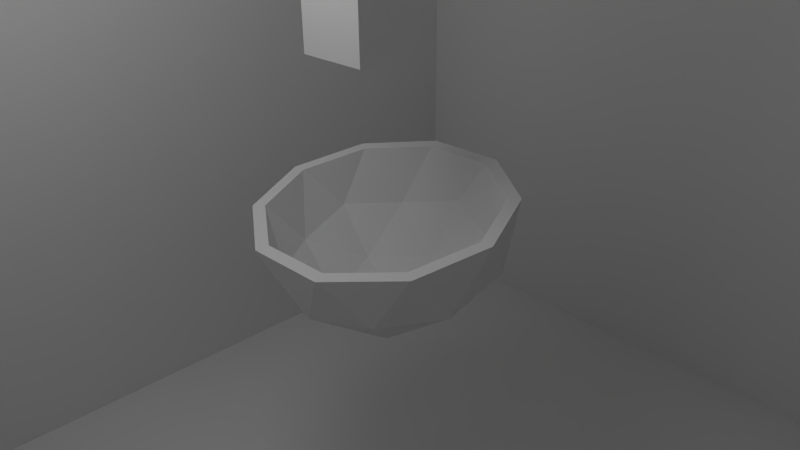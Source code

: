 # Source: cup_collision.blend  (saved by Blender 2.57.0; exported with 4.5.12 LTS)
import bpy
from mathutils import Matrix  # noqa: F401  (used for matrix-valued properties, if any)

bpy.ops.wm.read_factory_settings(use_empty=True)
scene = bpy.context.scene
scene.name = 'Scene'

# ---- collections
col_collection_1 = bpy.data.collections.new('Collection 1'); scene.collection.children.link(col_collection_1)

# ---- materials (node trees are filled in below, after node groups)
mat_material = bpy.data.materials.new('Material')
mat_material.alpha_threshold = 0.0
mat_material.use_transparent_shadow = False
mat_material.roughness = 0.5
mat_material.line_color = (0.0, 0.0, 0.0, 1.0)

# ---- material node trees

# ---- world
world_world = bpy.data.worlds.new('World'); scene.world = world_world
world_world.color = (0.05088, 0.05088, 0.05088)
world_world.use_sun_shadow = False
world_world.sun_shadow_jitter_overblur = 0.0
world_world.cycles.sampling_method = 'MANUAL'
world_world.cycles.sample_map_resolution = 256

# ---- cameras
cam_camera = bpy.data.cameras.new('Camera')
cam_camera.clip_end = 100.0
cam_camera.lens = 35.0
cam_camera.ortho_scale = 7.314
cam_camera.dof.focus_distance = 0.0
cam_camera.dof.aperture_fstop = 128.0

# ---- lights
light_lamp = bpy.data.lights.new('Lamp', 'POINT')
light_lamp.transmission_factor = 0.0
light_lamp.cutoff_distance = 30.0
light_lamp.energy = 100.0
light_lamp.shadow_buffer_clip_start = 1.001
light_lamp.shadow_soft_size = 1.0
light_lamp.shadow_maximum_resolution = 0.006
light_lamp.use_absolute_resolution = True
light_lamp.cycles.use_multiple_importance_sampling = False

# ---- meshes
me_plane = bpy.data.meshes.new('Plane')
me_plane.from_pydata([(8.473, 8.964, 1.603), (8.473, -0.1972, 1.603), (-0.6888, -0.1972, 1.603), (-0.6888, 8.964, 1.603)], [], [(0, 3, 2), (0, 2, 1)])
me_plane.use_remesh_preserve_volume = False
me_plane.use_remesh_preserve_attributes = False
me_plane.use_mirror_vertex_groups = False
me_plane.update()
me_icosphere = bpy.data.meshes.new('Icosphere')
me_icosphere.from_pydata([(0.0, 0.8599, -0.8142), (0.8569, -0.04348, -0.8162), (-0.3273, -0.308, -1.096), (-1.059, 0.3846, -0.3641), (-0.3273, 1.077, 0.3674), (0.8569, 0.8126, 0.08795), (0.5037, 0.4799, -0.9583), (-0.1924, 0.3244, -1.123), (0.3113, -0.2066, -1.124), (0.5037, 0.9831, -0.4269), (1.007, 0.4521, -0.4281), (-0.6226, 0.7315, -0.6926), (-0.815, 0.04499, -0.858), (-0.1924, 1.139, -0.2627), (-0.815, 0.8592, 0.001899), (0.3113, 1.111, 0.2676), (1.126, 0.2516, 0.2657), (1.126, -0.2516, -0.2657), (0.6961, -0.6587, -0.6957), (0.0, -0.8142, -0.8599), (-0.6961, -0.6587, -0.6957), (-1.126, -0.2516, -0.2657), (-1.126, 0.2516, 0.2657), (-0.6961, 0.6587, 0.6957), (0.0, 0.8142, 0.8599), (0.6961, 0.6587, 0.6957), (1.251, 0.2795, 0.2952), (0.9519, 0.9027, 0.0977), (0.7732, 0.7317, 0.7728), (-1.862e-10, 0.9044, 0.9552), (-0.3636, 1.197, 0.4081), (-0.7732, 0.7317, 0.7728), (-1.251, 0.2795, 0.2952), (-1.177, 0.4272, -0.4045), (-1.251, -0.2795, -0.2952), (-0.7732, -0.7317, -0.7728), (-0.3636, -0.3422, -1.217), (-1.862e-10, -0.9044, -0.9552), (0.7732, -0.7317, -0.7728), (0.9519, -0.04829, -0.9066), (1.251, -0.2795, -0.2952), (0.3458, 1.234, 0.2973), (-0.9053, 0.9544, 0.002109), (-0.9053, 0.04997, -0.9531), (0.3458, -0.2295, -1.248), (1.119, 0.5022, -0.4755), (0.5595, 1.092, -0.4742), (-1.862e-10, 0.9552, -0.9044), (-0.2137, 1.265, -0.2918), (-0.6916, 0.8125, -0.7693), (-0.2137, 0.3603, -1.247), (0.5595, 0.5331, -1.065)], [], [(8, 1, 6), (6, 7, 8), (2, 8, 7), (6, 0, 7), (10, 6, 1), (6, 10, 9), (5, 9, 10), (9, 0, 6), (12, 2, 7), (7, 11, 12), (3, 12, 11), (7, 0, 11), (14, 3, 11), (11, 13, 14), (4, 14, 13), (11, 0, 13), (15, 4, 13), (13, 9, 15), (5, 15, 9), (13, 0, 9), (17, 10, 1), (10, 17, 16), (16, 5, 10), (19, 8, 2), (8, 19, 18), (18, 1, 8), (21, 12, 3), (12, 21, 20), (20, 2, 12), (23, 14, 4), (14, 23, 22), (22, 3, 14), (25, 15, 5), (15, 25, 24), (24, 4, 15), (18, 17, 1), (20, 19, 2), (22, 21, 3), (24, 23, 4), (16, 25, 5), (28, 26, 27), (31, 29, 30), (34, 32, 33), (37, 35, 36), (40, 38, 39), (30, 29, 41), (28, 41, 29), (41, 28, 27), (33, 32, 42), (31, 42, 32), (42, 31, 30), (36, 35, 43), (34, 43, 35), (43, 34, 33), (39, 38, 44), (37, 44, 38), (44, 37, 36), (27, 26, 45), (40, 45, 26), (45, 40, 39), (48, 46, 47), (41, 27, 46), (46, 48, 41), (30, 41, 48), (49, 48, 47), (42, 30, 48), (48, 49, 42), (33, 42, 49), (50, 49, 47), (43, 33, 49), (49, 50, 43), (36, 43, 50), (46, 51, 47), (46, 27, 45), (45, 51, 46), (51, 45, 39), (51, 50, 47), (44, 36, 50), (50, 51, 44), (39, 44, 51), (19, 35, 37), (19, 20, 35), (20, 34, 35), (20, 21, 34), (21, 32, 34), (21, 22, 32), (22, 31, 32), (22, 23, 31), (23, 29, 31), (23, 24, 29), (24, 28, 29), (24, 25, 28), (16, 28, 25), (16, 26, 28), (16, 40, 26), (16, 17, 40), (17, 38, 40), (17, 18, 38), (18, 37, 38), (18, 19, 37)])
me_icosphere.use_remesh_preserve_volume = False
me_icosphere.use_remesh_preserve_attributes = False
me_icosphere.use_mirror_vertex_groups = False
me_icosphere.update()
me_cube_002 = bpy.data.meshes.new('Cube.002')
me_cube_002.from_pydata([(-0.07558, 0.05824, -1.037), (-0.07558, -0.6855, -1.037), (-0.8193, -0.6855, -1.037), (-0.8193, 0.05824, -1.037), (-0.07558, 0.05824, 1.199), (-0.07558, -0.6855, 1.199), (-0.8193, -0.6855, 1.199), (-0.8193, 0.05824, 1.199)], [], [(0, 1, 2, 3), (4, 7, 6, 5), (0, 4, 5, 1), (1, 5, 6, 2), (2, 6, 7, 3), (4, 0, 3, 7)])
me_cube_002.use_remesh_preserve_volume = False
me_cube_002.use_remesh_preserve_attributes = False
me_cube_002.use_mirror_vertex_groups = False
me_cube_002.update()
me_cube = bpy.data.meshes.new('Cube')
me_cube.from_pydata([(9.282, 9.282, 0.0), (9.282, 0.0, 0.0), (-5.533e-07, 8.299e-07, 0.0), (1.66e-06, 9.282, 0.0), (9.282, 9.282, 9.282), (9.282, -2.766e-06, 9.282), (-1.66e-06, 1.66e-06, 9.282), (2.766e-07, 9.282, 9.282)], [], [(0, 1, 2, 3), (4, 7, 6, 5), (0, 4, 5, 1), (1, 5, 6, 2), (2, 6, 7, 3), (4, 0, 3, 7)])
me_cube.materials.append(mat_material)
me_cube.use_remesh_preserve_volume = False
me_cube.use_remesh_preserve_attributes = False
me_cube.use_mirror_vertex_groups = False
me_cube.update()

# ---- objects
ob_plane = bpy.data.objects.new('Plane', me_plane)
ob_icosphere = bpy.data.objects.new('Icosphere', me_icosphere)
ob_cube_002 = bpy.data.objects.new('Cube.002', me_cube_002)
ob_cube = bpy.data.objects.new('Cube', me_cube)
ob_lamp = bpy.data.objects.new('Lamp', light_lamp)
ob_camera = bpy.data.objects.new('Camera', cam_camera)

# ---- transforms, parenting, visibility, modifiers, constraints
ob_plane.location = (0.0, 0.0, 9.503)
ob_plane.empty_display_type = 'ARROWS'
ob_plane.lineart.crease_threshold = 0.0
ob_icosphere.location = (3.78, 4.682, 3.704)
ob_icosphere.rotation_euler = (-0.6761, 0.05397, -0.2527)
ob_icosphere.empty_display_type = 'ARROWS'
ob_icosphere.lineart.crease_threshold = 0.0
ob_cube_002.location = (4.194, 4.846, 6.199)
ob_cube_002.empty_display_type = 'ARROWS'
ob_cube_002.lineart.crease_threshold = 0.0
ob_cube.location = (0.0, 0.0, 0.0)
ob_cube.empty_display_type = 'ARROWS'
ob_cube.lineart.crease_threshold = 0.0
ob_lamp.location = (3.544, 2.691, 7.643)
ob_lamp.rotation_euler = (0.6503, 0.05522, 1.866)
ob_lamp.lock_rotations_4d = False
ob_lamp.empty_display_type = 'ARROWS'
ob_lamp.color = (0.0, 0.0, 0.0, 0.0)
ob_lamp.lineart.crease_threshold = 0.0
ob_camera.location = (8.853, 0.1653, 6.837)
ob_camera.rotation_euler = (1.109, 0.01082, 0.8149)
ob_camera.lock_rotations_4d = False
ob_camera.empty_display_type = 'ARROWS'
ob_camera.color = (0.0, 0.0, 0.0, 0.0)
ob_camera.display_type = 'WIRE'
ob_camera.lineart.crease_threshold = 0.0

# ---- collection membership
col_collection_1.objects.link(ob_plane)
col_collection_1.objects.link(ob_icosphere)
col_collection_1.objects.link(ob_cube_002)
col_collection_1.objects.link(ob_cube)
col_collection_1.objects.link(ob_lamp)
col_collection_1.objects.link(ob_camera)

# ---- scene / render settings (as saved in the file)
scene.camera = ob_camera
scene.frame_start = 1; scene.frame_end = 250; scene.frame_set(1)
scene.render.engine = 'BLENDER_EEVEE_NEXT'
scene.render.image_settings.color_mode = 'RGB'
scene.render.image_settings.compression = 90
scene.render.resolution_percentage = 50
scene.render.dither_intensity = 0.0
scene.render.bake_margin = 2
scene.render.bake_bias = 0.0
scene.cycles.use_denoising = False
scene.cycles.samples = 10
scene.cycles.sampling_pattern = 'TABULATED_SOBOL'
scene.cycles.light_sampling_threshold = 0.0
scene.cycles.use_adaptive_sampling = False
scene.cycles.use_light_tree = False
scene.cycles.blur_glossy = 0.0
scene.cycles.volume_bounces = 1
scene.cycles.pixel_filter_type = 'GAUSSIAN'
scene.cycles.sample_clamp_indirect = 0.0
scene.view_settings.view_transform = 'Standard'
bpy.context.view_layer.update()

